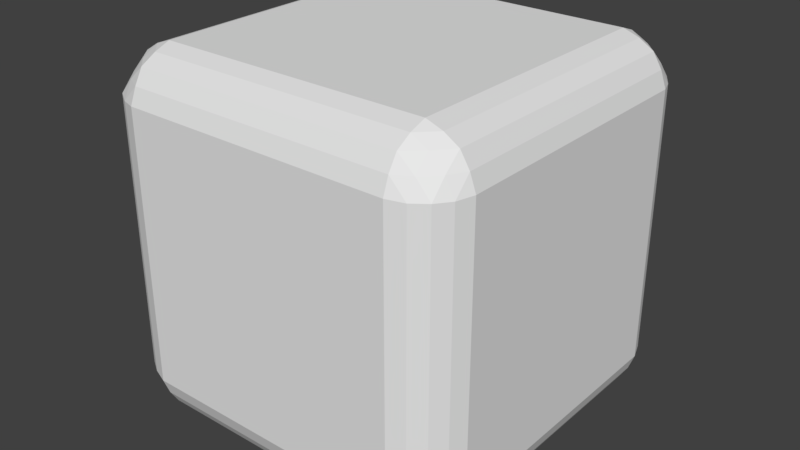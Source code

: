 # Source: 1.blend  (saved by Blender 2.79.0; exported with 4.5.12 LTS)
import bpy
from mathutils import Matrix  # noqa: F401  (used for matrix-valued properties, if any)

bpy.ops.wm.read_factory_settings(use_empty=True)
scene = bpy.context.scene
scene.name = 'Scene'

# ---- collections
col_collection_1 = bpy.data.collections.new('Collection 1'); scene.collection.children.link(col_collection_1)

# ---- world
world_world = bpy.data.worlds.new('World'); scene.world = world_world
world_world.color = (0.05088, 0.05088, 0.05088)
world_world.use_sun_shadow = False
world_world.sun_shadow_jitter_overblur = 0.0
world_world.cycles.sampling_method = 'MANUAL'

# ---- meshes
me_plane_003 = bpy.data.meshes.new('Plane.003')
me_plane_003.from_pydata([(-0.7503, 1.0, -0.75), (0.7497, 1.0, -0.75), (-0.7503, 1.0, 0.75), (0.7497, 1.0, 0.75), (0.9997, -0.75, 0.75), (0.9997, -0.75, -0.75), (0.9997, 0.75, 0.75), (0.9997, 0.75, -0.75), (-1.0, -0.75, 0.75), (-1.0, -0.75, -0.75), (-1.0, 0.75, 0.75), (-1.0, 0.75, -0.75), (-0.7503, -1.0, -0.75), (0.7497, -1.0, -0.75), (-0.7503, -1.0, 0.75), (0.7497, -1.0, 0.75), (-0.7503, -0.75, 1.0), (0.7497, -0.75, 1.0), (-0.7503, 0.75, 1.0), (0.7497, 0.75, 1.0), (-0.8392, -0.75, 0.968), (0.8386, -0.75, 0.968), (-0.8392, 0.75, 0.968), (0.8386, 0.75, 0.968), (-0.919, -0.75, 0.9187), (0.9185, -0.75, 0.9187), (-0.919, 0.75, 0.9187), (0.9185, 0.75, 0.9187), (-0.7459, -0.968, 0.8389), (0.7497, -0.968, 0.8389), (-0.7459, 0.9679, 0.8389), (0.7497, 0.9679, 0.8389), (-0.7459, -0.8389, 0.968), (0.7497, -0.8389, 0.968), (-0.7459, 0.8389, 0.968), (0.7497, 0.8389, 0.968), (-0.7503, -0.9188, 0.9187), (0.7497, -0.9188, 0.9187), (-0.7503, 0.9187, 0.9187), (0.7497, 0.9187, 0.9187), (-0.9682, -0.75, 0.8389), (0.9677, -0.75, 0.8389), (-0.9682, 0.75, 0.8389), (0.9677, 0.75, 0.8389), (-0.7503, 0.75, -1.0), (0.7497, 0.75, -1.0), (-0.7503, -0.75, -1.0), (0.7497, -0.75, -1.0), (-0.8392, 0.75, -0.968), (0.8386, 0.75, -0.968), (-0.8392, -0.75, -0.968), (0.8386, -0.75, -0.968), (-0.919, 0.75, -0.9187), (0.9185, 0.75, -0.9187), (-0.919, -0.75, -0.9187), (0.9185, -0.75, -0.9187), (-0.7459, 0.9679, -0.8389), (0.7497, 0.9679, -0.8389), (-0.7459, -0.968, -0.8389), (0.7497, -0.968, -0.8389), (-0.7459, 0.8389, -0.968), (0.7497, 0.8389, -0.968), (-0.7459, -0.8389, -0.968), (0.7497, -0.8389, -0.968), (-0.7503, 0.9187, -0.9187), (0.7497, 0.9187, -0.9187), (-0.7503, -0.9188, -0.9187), (0.7497, -0.9188, -0.9187), (-0.9682, 0.75, -0.8389), (0.9677, 0.75, -0.8389), (-0.9682, -0.75, -0.8389), (0.9677, -0.75, -0.8389), (-0.8392, 0.9679, -0.7456), (-0.9682, 0.8389, 0.7456), (-0.8392, 0.9679, 0.7456), (-0.9682, 0.8389, -0.7456), (-0.919, 0.9187, -0.75), (-0.919, 0.9187, 0.75), (-0.9697, -0.8377, 0.7456), (-0.9205, -0.9175, 0.75), (-0.8392, -0.968, 0.7456), (-0.9682, -0.8389, -0.7456), (-0.919, -0.9188, -0.75), (-0.8392, -0.968, -0.7456), (0.8386, -0.968, -0.7456), (0.8386, -0.968, 0.7456), (0.9677, -0.8389, -0.7456), (0.9677, -0.8389, 0.7456), (0.9185, -0.9188, -0.75), (0.9185, -0.9188, 0.75), (0.9185, 0.9187, 0.75), (0.9185, 0.9187, -0.75), (0.8386, 0.9679, 0.7456), (0.8386, 0.9679, -0.7456), (0.9677, 0.8389, 0.7456), (0.9677, 0.8389, -0.7456), (-0.919, -0.8389, -0.8389), (-0.8392, -0.8389, 0.9187), (-0.919, -0.8389, 0.8389), (-0.8392, -0.9188, 0.8389), (-0.8392, -0.8389, -0.9187), (-0.8392, -0.9188, -0.8389), (0.8386, 0.8389, 0.9187), (0.8386, -0.8389, 0.9187), (-0.8392, 0.8389, 0.9187), (0.8386, -0.8389, -0.9187), (0.8386, 0.8389, -0.9187), (-0.8392, 0.8389, -0.9187), (-0.919, 0.8389, -0.8389), (-0.8392, 0.9187, -0.8389), (-0.8392, 0.9187, 0.8389), (-0.919, 0.8389, 0.8389), (0.8386, -0.9188, 0.8389), (0.9185, -0.8389, 0.8389), (0.8386, -0.9188, -0.8389), (0.9185, -0.8389, -0.8389), (0.8386, 0.9187, 0.8389), (0.9185, 0.8389, 0.8389), (0.8386, 0.9187, -0.8389), (0.9185, 0.8389, -0.8389)], [], [(0, 2, 3, 1), (4, 5, 7, 6), (8, 10, 11, 9), (12, 13, 15, 14), (16, 17, 19, 18), (19, 35, 34, 18), (21, 25, 27, 23), (30, 38, 39, 31), (16, 18, 22, 20), (22, 18, 34), (23, 35, 19), (21, 17, 33), (20, 32, 16), (17, 21, 23, 19), (16, 32, 33, 17), (34, 35, 39, 38), (36, 32, 97), (32, 36, 37, 33), (22, 26, 24, 20), (41, 43, 27, 25), (42, 40, 24, 26), (28, 29, 37, 36), (4, 6, 43, 41), (14, 15, 29, 28), (2, 30, 31, 3), (10, 8, 40, 42), (44, 45, 47, 46), (47, 63, 62, 46), (49, 53, 55, 51), (58, 66, 67, 59), (44, 46, 50, 48), (50, 46, 62), (51, 63, 47), (49, 45, 61), (48, 60, 44), (45, 49, 51, 47), (44, 60, 61, 45), (54, 96, 70), (60, 64, 65, 61), (50, 54, 52, 48), (69, 71, 55, 53), (70, 68, 52, 54), (56, 57, 65, 64), (62, 63, 67, 66), (7, 5, 71, 69), (12, 58, 59, 13), (9, 11, 68, 70), (0, 1, 57, 56), (30, 2, 74), (0, 72, 74, 2), (56, 72, 0), (75, 73, 77, 76), (72, 76, 77, 74), (10, 73, 75, 11), (42, 73, 10), (68, 11, 75), (8, 9, 81, 78), (14, 80, 83, 12), (80, 79, 82, 83), (81, 82, 79, 78), (9, 70, 81), (62, 100, 50), (81, 70, 96), (12, 83, 58), (40, 8, 78), (78, 98, 40), (28, 80, 14), (85, 84, 88, 89), (87, 86, 5, 4), (87, 89, 88, 86), (15, 13, 84, 85), (29, 15, 85), (41, 87, 4), (71, 5, 86), (59, 84, 13), (90, 94, 95, 91), (90, 91, 93, 92), (3, 92, 93, 1), (6, 7, 95, 94), (31, 92, 3), (43, 6, 94), (57, 1, 93), (26, 22, 104), (34, 104, 22), (69, 95, 7), (20, 24, 97), (20, 97, 32), (36, 99, 28), (24, 40, 98), (79, 98, 78), (80, 28, 99), (79, 80, 99), (97, 24, 98), (98, 79, 99), (36, 97, 99), (98, 99, 97), (82, 81, 96), (83, 82, 101), (66, 100, 62), (54, 50, 100), (96, 54, 100), (82, 96, 101), (83, 101, 58), (58, 101, 66), (66, 101, 100), (100, 101, 96), (84, 114, 88), (115, 86, 88), (51, 55, 105), (21, 103, 25), (41, 25, 113), (29, 112, 37), (39, 35, 102), (31, 39, 116), (27, 43, 117), (119, 91, 95), (118, 93, 91), (65, 106, 61), (38, 104, 34), (42, 26, 111), (38, 30, 110), (109, 76, 72), (108, 75, 76), (48, 52, 107), (111, 26, 104), (38, 110, 104), (104, 110, 111), (74, 110, 30), (77, 110, 74), (110, 77, 111), (77, 73, 111), (73, 42, 111), (48, 107, 60), (60, 107, 64), (72, 56, 109), (76, 109, 108), (75, 108, 68), (52, 68, 108), (107, 52, 108), (108, 109, 107), (56, 64, 109), (107, 109, 64), (61, 106, 49), (53, 49, 106), (95, 69, 119), (91, 119, 118), (93, 118, 57), (57, 118, 65), (65, 118, 106), (118, 119, 106), (53, 119, 69), (106, 119, 53), (94, 117, 43), (94, 90, 117), (35, 23, 102), (39, 102, 116), (92, 31, 116), (92, 116, 90), (117, 90, 116), (116, 102, 117), (117, 102, 27), (27, 102, 23), (21, 33, 103), (33, 37, 103), (112, 103, 37), (85, 112, 29), (89, 112, 85), (103, 113, 25), (87, 41, 113), (89, 87, 113), (112, 89, 113), (103, 112, 113), (86, 115, 71), (88, 114, 115), (84, 59, 114), (59, 67, 114), (51, 105, 63), (63, 105, 67), (114, 67, 105), (115, 114, 105), (105, 55, 115), (55, 71, 115)])
me_plane_003.use_remesh_preserve_volume = False
me_plane_003.use_remesh_preserve_attributes = False
me_plane_003.use_mirror_vertex_groups = False
me_plane_003.update()

# ---- objects
ob_box = bpy.data.objects.new('Box', me_plane_003)

# ---- transforms, parenting, visibility, modifiers, constraints
ob_box.location = (0.0, 0.0, 0.0)
ob_box.lineart.crease_threshold = 0.0

# ---- collection membership
col_collection_1.objects.link(ob_box)

# ---- scene / render settings (as saved in the file)
scene.frame_start = 1; scene.frame_end = 250; scene.frame_set(0)
scene.render.engine = 'BLENDER_EEVEE_NEXT'
scene.render.resolution_percentage = 50
scene.render.dither_intensity = 0.0
scene.cycles.use_denoising = False
scene.cycles.samples = 128
scene.cycles.sampling_pattern = 'TABULATED_SOBOL'
scene.cycles.use_adaptive_sampling = False
scene.cycles.use_light_tree = False
scene.cycles.blur_glossy = 0.0
scene.cycles.sample_clamp_indirect = 0.0
scene.view_settings.view_transform = 'Standard'
bpy.context.view_layer.update()

# ---- added for rendering (the .blend has no active camera and no usable light): camera, sun
cam_auto = bpy.data.cameras.new('AutoCamera')
cam_auto.lens = 50.0
cam_auto.sensor_width = 36.0
cam_auto.clip_end = 1000.0
ob_auto_camera = bpy.data.objects.new('AutoCamera', cam_auto)
scene.collection.objects.link(ob_auto_camera)
ob_auto_camera.location = (3.2048, -3.84611, 2.56406)
ob_auto_camera.rotation_euler = (1.09748, -7.21219e-08, 0.694738)
scene.camera = ob_auto_camera
light_auto_sun = bpy.data.lights.new('AutoSun', 'SUN')
light_auto_sun.energy = 3.0
light_auto_sun.angle = 0.0523599
ob_auto_sun = bpy.data.objects.new('AutoSun', light_auto_sun)
scene.collection.objects.link(ob_auto_sun)
ob_auto_sun.rotation_euler = (0.872665, 0.174533, 0.523599)
bpy.context.view_layer.update()
